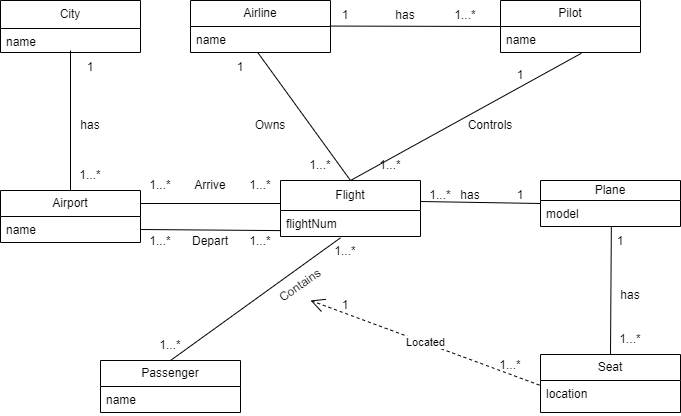

The diagram above was exported from draw.io. Its source (the exported page's mxGraphModel, read from the mxfile embedded in the PNG):
<mxGraphModel dx="1499" dy="686" grid="1" gridSize="10" guides="1" tooltips="1" connect="1" arrows="1" fold="1" page="1" pageScale="1" pageWidth="850" pageHeight="1100" math="0" shadow="0">
  <root>
    <mxCell id="0" />
    <mxCell id="1" parent="0" />
    <mxCell id="msEbZCA5uTG-FZUlN6EF-10" value="City" style="swimlane;fontStyle=0;childLayout=stackLayout;horizontal=1;startSize=28;fillColor=none;horizontalStack=0;resizeParent=1;resizeParentMax=0;resizeLast=0;collapsible=1;marginBottom=0;whiteSpace=wrap;html=1;" vertex="1" parent="1">
      <mxGeometry x="50" y="120" width="140" height="52" as="geometry" />
    </mxCell>
    <mxCell id="msEbZCA5uTG-FZUlN6EF-11" value="name" style="text;strokeColor=none;fillColor=none;align=left;verticalAlign=top;spacingLeft=4;spacingRight=4;overflow=hidden;rotatable=0;points=[[0,0.5],[1,0.5]];portConstraint=eastwest;whiteSpace=wrap;html=1;" vertex="1" parent="msEbZCA5uTG-FZUlN6EF-10">
      <mxGeometry y="28" width="140" height="24" as="geometry" />
    </mxCell>
    <mxCell id="msEbZCA5uTG-FZUlN6EF-14" value="Airport" style="swimlane;fontStyle=0;childLayout=stackLayout;horizontal=1;startSize=26;fillColor=none;horizontalStack=0;resizeParent=1;resizeParentMax=0;resizeLast=0;collapsible=1;marginBottom=0;whiteSpace=wrap;html=1;" vertex="1" parent="1">
      <mxGeometry x="50" y="310" width="140" height="52" as="geometry" />
    </mxCell>
    <mxCell id="msEbZCA5uTG-FZUlN6EF-15" value="name" style="text;strokeColor=none;fillColor=none;align=left;verticalAlign=top;spacingLeft=4;spacingRight=4;overflow=hidden;rotatable=0;points=[[0,0.5],[1,0.5]];portConstraint=eastwest;whiteSpace=wrap;html=1;" vertex="1" parent="msEbZCA5uTG-FZUlN6EF-14">
      <mxGeometry y="26" width="140" height="26" as="geometry" />
    </mxCell>
    <mxCell id="msEbZCA5uTG-FZUlN6EF-18" value="Passenger" style="swimlane;fontStyle=0;childLayout=stackLayout;horizontal=1;startSize=26;fillColor=none;horizontalStack=0;resizeParent=1;resizeParentMax=0;resizeLast=0;collapsible=1;marginBottom=0;whiteSpace=wrap;html=1;" vertex="1" parent="1">
      <mxGeometry x="150" y="480" width="140" height="52" as="geometry" />
    </mxCell>
    <mxCell id="msEbZCA5uTG-FZUlN6EF-19" value="name" style="text;strokeColor=none;fillColor=none;align=left;verticalAlign=top;spacingLeft=4;spacingRight=4;overflow=hidden;rotatable=0;points=[[0,0.5],[1,0.5]];portConstraint=eastwest;whiteSpace=wrap;html=1;" vertex="1" parent="msEbZCA5uTG-FZUlN6EF-18">
      <mxGeometry y="26" width="140" height="26" as="geometry" />
    </mxCell>
    <mxCell id="msEbZCA5uTG-FZUlN6EF-22" value="Flight" style="swimlane;fontStyle=0;childLayout=stackLayout;horizontal=1;startSize=30;fillColor=none;horizontalStack=0;resizeParent=1;resizeParentMax=0;resizeLast=0;collapsible=1;marginBottom=0;whiteSpace=wrap;html=1;" vertex="1" parent="1">
      <mxGeometry x="330" y="300" width="140" height="56" as="geometry" />
    </mxCell>
    <mxCell id="msEbZCA5uTG-FZUlN6EF-23" value="flightNum" style="text;strokeColor=none;fillColor=none;align=left;verticalAlign=top;spacingLeft=4;spacingRight=4;overflow=hidden;rotatable=0;points=[[0,0.5],[1,0.5]];portConstraint=eastwest;whiteSpace=wrap;html=1;" vertex="1" parent="msEbZCA5uTG-FZUlN6EF-22">
      <mxGeometry y="30" width="140" height="26" as="geometry" />
    </mxCell>
    <mxCell id="msEbZCA5uTG-FZUlN6EF-26" value="Airline" style="swimlane;fontStyle=0;childLayout=stackLayout;horizontal=1;startSize=26;fillColor=none;horizontalStack=0;resizeParent=1;resizeParentMax=0;resizeLast=0;collapsible=1;marginBottom=0;whiteSpace=wrap;html=1;" vertex="1" parent="1">
      <mxGeometry x="240" y="120" width="140" height="52" as="geometry" />
    </mxCell>
    <mxCell id="msEbZCA5uTG-FZUlN6EF-27" value="name" style="text;strokeColor=none;fillColor=none;align=left;verticalAlign=top;spacingLeft=4;spacingRight=4;overflow=hidden;rotatable=0;points=[[0,0.5],[1,0.5]];portConstraint=eastwest;whiteSpace=wrap;html=1;" vertex="1" parent="msEbZCA5uTG-FZUlN6EF-26">
      <mxGeometry y="26" width="140" height="26" as="geometry" />
    </mxCell>
    <mxCell id="msEbZCA5uTG-FZUlN6EF-30" value="Pilot" style="swimlane;fontStyle=0;childLayout=stackLayout;horizontal=1;startSize=26;fillColor=none;horizontalStack=0;resizeParent=1;resizeParentMax=0;resizeLast=0;collapsible=1;marginBottom=0;whiteSpace=wrap;html=1;" vertex="1" parent="1">
      <mxGeometry x="550" y="120" width="140" height="52" as="geometry" />
    </mxCell>
    <mxCell id="msEbZCA5uTG-FZUlN6EF-31" value="name" style="text;strokeColor=none;fillColor=none;align=left;verticalAlign=top;spacingLeft=4;spacingRight=4;overflow=hidden;rotatable=0;points=[[0,0.5],[1,0.5]];portConstraint=eastwest;whiteSpace=wrap;html=1;" vertex="1" parent="msEbZCA5uTG-FZUlN6EF-30">
      <mxGeometry y="26" width="140" height="26" as="geometry" />
    </mxCell>
    <mxCell id="msEbZCA5uTG-FZUlN6EF-34" value="Plane" style="swimlane;fontStyle=0;childLayout=stackLayout;horizontal=1;startSize=20;fillColor=none;horizontalStack=0;resizeParent=1;resizeParentMax=0;resizeLast=0;collapsible=1;marginBottom=0;whiteSpace=wrap;html=1;" vertex="1" parent="1">
      <mxGeometry x="590" y="300" width="140" height="46" as="geometry" />
    </mxCell>
    <mxCell id="msEbZCA5uTG-FZUlN6EF-35" value="model" style="text;strokeColor=none;fillColor=none;align=left;verticalAlign=top;spacingLeft=4;spacingRight=4;overflow=hidden;rotatable=0;points=[[0,0.5],[1,0.5]];portConstraint=eastwest;whiteSpace=wrap;html=1;" vertex="1" parent="msEbZCA5uTG-FZUlN6EF-34">
      <mxGeometry y="20" width="140" height="26" as="geometry" />
    </mxCell>
    <mxCell id="msEbZCA5uTG-FZUlN6EF-38" value="Seat" style="swimlane;fontStyle=0;childLayout=stackLayout;horizontal=1;startSize=26;fillColor=none;horizontalStack=0;resizeParent=1;resizeParentMax=0;resizeLast=0;collapsible=1;marginBottom=0;whiteSpace=wrap;html=1;" vertex="1" parent="1">
      <mxGeometry x="590" y="474" width="140" height="58" as="geometry" />
    </mxCell>
    <mxCell id="msEbZCA5uTG-FZUlN6EF-39" value="location" style="text;strokeColor=none;fillColor=none;align=left;verticalAlign=top;spacingLeft=4;spacingRight=4;overflow=hidden;rotatable=0;points=[[0,0.5],[1,0.5]];portConstraint=eastwest;whiteSpace=wrap;html=1;" vertex="1" parent="msEbZCA5uTG-FZUlN6EF-38">
      <mxGeometry y="26" width="140" height="32" as="geometry" />
    </mxCell>
    <mxCell id="msEbZCA5uTG-FZUlN6EF-42" value="" style="endArrow=none;html=1;rounded=0;entryX=0.5;entryY=0;entryDx=0;entryDy=0;exitX=0.48;exitY=0.997;exitDx=0;exitDy=0;exitPerimeter=0;" edge="1" parent="1" source="msEbZCA5uTG-FZUlN6EF-27" target="msEbZCA5uTG-FZUlN6EF-22">
      <mxGeometry width="50" height="50" relative="1" as="geometry">
        <mxPoint x="390" y="380" as="sourcePoint" />
        <mxPoint x="440" y="330" as="targetPoint" />
      </mxGeometry>
    </mxCell>
    <mxCell id="msEbZCA5uTG-FZUlN6EF-43" value="" style="endArrow=none;html=1;rounded=0;entryX=0.5;entryY=0;entryDx=0;entryDy=0;exitX=0.577;exitY=1.032;exitDx=0;exitDy=0;exitPerimeter=0;" edge="1" parent="1" source="msEbZCA5uTG-FZUlN6EF-31" target="msEbZCA5uTG-FZUlN6EF-22">
      <mxGeometry width="50" height="50" relative="1" as="geometry">
        <mxPoint x="390" y="380" as="sourcePoint" />
        <mxPoint x="440" y="330" as="targetPoint" />
      </mxGeometry>
    </mxCell>
    <mxCell id="msEbZCA5uTG-FZUlN6EF-44" value="" style="endArrow=none;html=1;rounded=0;exitX=0;exitY=0.5;exitDx=0;exitDy=0;" edge="1" parent="1" source="msEbZCA5uTG-FZUlN6EF-34">
      <mxGeometry width="50" height="50" relative="1" as="geometry">
        <mxPoint x="390" y="380" as="sourcePoint" />
        <mxPoint x="470" y="321" as="targetPoint" />
      </mxGeometry>
    </mxCell>
    <mxCell id="msEbZCA5uTG-FZUlN6EF-45" value="" style="endArrow=none;html=1;rounded=0;exitX=0.428;exitY=1.053;exitDx=0;exitDy=0;exitPerimeter=0;entryX=0.5;entryY=0;entryDx=0;entryDy=0;" edge="1" parent="1" source="msEbZCA5uTG-FZUlN6EF-23" target="msEbZCA5uTG-FZUlN6EF-18">
      <mxGeometry width="50" height="50" relative="1" as="geometry">
        <mxPoint x="390" y="380" as="sourcePoint" />
        <mxPoint x="440" y="330" as="targetPoint" />
      </mxGeometry>
    </mxCell>
    <mxCell id="msEbZCA5uTG-FZUlN6EF-46" value="" style="endArrow=none;html=1;rounded=0;exitX=1;exitY=0.25;exitDx=0;exitDy=0;" edge="1" parent="1" source="msEbZCA5uTG-FZUlN6EF-14">
      <mxGeometry width="50" height="50" relative="1" as="geometry">
        <mxPoint x="390" y="380" as="sourcePoint" />
        <mxPoint x="330" y="323" as="targetPoint" />
      </mxGeometry>
    </mxCell>
    <mxCell id="msEbZCA5uTG-FZUlN6EF-47" value="" style="endArrow=none;html=1;rounded=0;exitX=1;exitY=0.5;exitDx=0;exitDy=0;entryX=-0.001;entryY=0.773;entryDx=0;entryDy=0;entryPerimeter=0;" edge="1" parent="1" source="msEbZCA5uTG-FZUlN6EF-15" target="msEbZCA5uTG-FZUlN6EF-23">
      <mxGeometry width="50" height="50" relative="1" as="geometry">
        <mxPoint x="390" y="380" as="sourcePoint" />
        <mxPoint x="440" y="330" as="targetPoint" />
      </mxGeometry>
    </mxCell>
    <mxCell id="msEbZCA5uTG-FZUlN6EF-49" value="Located" style="endArrow=open;endSize=12;dashed=1;html=1;rounded=0;exitX=-0.007;exitY=0.145;exitDx=0;exitDy=0;exitPerimeter=0;entryX=0.333;entryY=0.667;entryDx=0;entryDy=0;entryPerimeter=0;" edge="1" parent="1" source="msEbZCA5uTG-FZUlN6EF-39">
      <mxGeometry width="160" relative="1" as="geometry">
        <mxPoint x="340" y="360" as="sourcePoint" />
        <mxPoint x="359.98" y="420.01" as="targetPoint" />
      </mxGeometry>
    </mxCell>
    <mxCell id="msEbZCA5uTG-FZUlN6EF-52" value="1...*" style="text;html=1;align=center;verticalAlign=middle;whiteSpace=wrap;rounded=0;" vertex="1" parent="1">
      <mxGeometry x="530" y="470" width="60" height="30" as="geometry" />
    </mxCell>
    <mxCell id="msEbZCA5uTG-FZUlN6EF-55" value="1" style="text;html=1;align=center;verticalAlign=middle;whiteSpace=wrap;rounded=0;" vertex="1" parent="1">
      <mxGeometry x="365" y="410" width="60" height="30" as="geometry" />
    </mxCell>
    <mxCell id="msEbZCA5uTG-FZUlN6EF-56" value="Contains" style="text;html=1;align=center;verticalAlign=middle;whiteSpace=wrap;rounded=0;rotation=-35;" vertex="1" parent="1">
      <mxGeometry x="320" y="390" width="60" height="30" as="geometry" />
    </mxCell>
    <mxCell id="msEbZCA5uTG-FZUlN6EF-57" value="1...*" style="text;html=1;align=center;verticalAlign=middle;whiteSpace=wrap;rounded=0;" vertex="1" parent="1">
      <mxGeometry x="190" y="450" width="60" height="30" as="geometry" />
    </mxCell>
    <mxCell id="msEbZCA5uTG-FZUlN6EF-58" value="1...*" style="text;html=1;align=center;verticalAlign=middle;whiteSpace=wrap;rounded=0;" vertex="1" parent="1">
      <mxGeometry x="365" y="356" width="60" height="30" as="geometry" />
    </mxCell>
    <mxCell id="msEbZCA5uTG-FZUlN6EF-60" value="" style="endArrow=none;html=1;rounded=0;exitX=0.5;exitY=0;exitDx=0;exitDy=0;entryX=0.506;entryY=1.018;entryDx=0;entryDy=0;entryPerimeter=0;" edge="1" parent="1" source="msEbZCA5uTG-FZUlN6EF-38" target="msEbZCA5uTG-FZUlN6EF-35">
      <mxGeometry width="50" height="50" relative="1" as="geometry">
        <mxPoint x="390" y="380" as="sourcePoint" />
        <mxPoint x="440" y="330" as="targetPoint" />
      </mxGeometry>
    </mxCell>
    <mxCell id="msEbZCA5uTG-FZUlN6EF-61" value="1" style="text;html=1;align=center;verticalAlign=middle;whiteSpace=wrap;rounded=0;" vertex="1" parent="1">
      <mxGeometry x="640" y="346" width="60" height="30" as="geometry" />
    </mxCell>
    <mxCell id="msEbZCA5uTG-FZUlN6EF-62" value="1...*" style="text;html=1;align=center;verticalAlign=middle;whiteSpace=wrap;rounded=0;" vertex="1" parent="1">
      <mxGeometry x="650" y="444" width="60" height="30" as="geometry" />
    </mxCell>
    <mxCell id="msEbZCA5uTG-FZUlN6EF-63" value="has" style="text;html=1;align=center;verticalAlign=middle;whiteSpace=wrap;rounded=0;" vertex="1" parent="1">
      <mxGeometry x="650" y="400" width="60" height="30" as="geometry" />
    </mxCell>
    <mxCell id="msEbZCA5uTG-FZUlN6EF-64" value="has" style="text;html=1;align=center;verticalAlign=middle;whiteSpace=wrap;rounded=0;" vertex="1" parent="1">
      <mxGeometry x="490" y="300" width="60" height="30" as="geometry" />
    </mxCell>
    <mxCell id="msEbZCA5uTG-FZUlN6EF-65" value="1" style="text;html=1;align=center;verticalAlign=middle;whiteSpace=wrap;rounded=0;" vertex="1" parent="1">
      <mxGeometry x="540" y="300" width="60" height="30" as="geometry" />
    </mxCell>
    <mxCell id="msEbZCA5uTG-FZUlN6EF-66" value="1...*" style="text;html=1;align=center;verticalAlign=middle;whiteSpace=wrap;rounded=0;" vertex="1" parent="1">
      <mxGeometry x="460" y="300" width="60" height="30" as="geometry" />
    </mxCell>
    <mxCell id="msEbZCA5uTG-FZUlN6EF-68" value="Controls" style="text;html=1;align=center;verticalAlign=middle;whiteSpace=wrap;rounded=0;" vertex="1" parent="1">
      <mxGeometry x="510" y="230" width="60" height="30" as="geometry" />
    </mxCell>
    <mxCell id="msEbZCA5uTG-FZUlN6EF-69" value="1" style="text;html=1;align=center;verticalAlign=middle;whiteSpace=wrap;rounded=0;" vertex="1" parent="1">
      <mxGeometry x="540" y="180" width="60" height="30" as="geometry" />
    </mxCell>
    <mxCell id="msEbZCA5uTG-FZUlN6EF-70" value="1...*" style="text;html=1;align=center;verticalAlign=middle;whiteSpace=wrap;rounded=0;" vertex="1" parent="1">
      <mxGeometry x="410" y="270" width="60" height="30" as="geometry" />
    </mxCell>
    <mxCell id="msEbZCA5uTG-FZUlN6EF-72" value="1" style="text;html=1;align=center;verticalAlign=middle;whiteSpace=wrap;rounded=0;" vertex="1" parent="1">
      <mxGeometry x="260" y="172" width="60" height="30" as="geometry" />
    </mxCell>
    <mxCell id="msEbZCA5uTG-FZUlN6EF-73" value="Owns" style="text;html=1;align=center;verticalAlign=middle;whiteSpace=wrap;rounded=0;" vertex="1" parent="1">
      <mxGeometry x="290" y="230" width="60" height="30" as="geometry" />
    </mxCell>
    <mxCell id="msEbZCA5uTG-FZUlN6EF-74" value="1...*" style="text;html=1;align=center;verticalAlign=middle;whiteSpace=wrap;rounded=0;" vertex="1" parent="1">
      <mxGeometry x="340" y="270" width="60" height="30" as="geometry" />
    </mxCell>
    <mxCell id="msEbZCA5uTG-FZUlN6EF-75" value="1...*" style="text;html=1;align=center;verticalAlign=middle;whiteSpace=wrap;rounded=0;" vertex="1" parent="1">
      <mxGeometry x="180" y="290" width="60" height="30" as="geometry" />
    </mxCell>
    <mxCell id="msEbZCA5uTG-FZUlN6EF-76" value="Arrive" style="text;html=1;align=center;verticalAlign=middle;whiteSpace=wrap;rounded=0;" vertex="1" parent="1">
      <mxGeometry x="230" y="290" width="60" height="30" as="geometry" />
    </mxCell>
    <mxCell id="msEbZCA5uTG-FZUlN6EF-77" value="1...*" style="text;html=1;align=center;verticalAlign=middle;whiteSpace=wrap;rounded=0;" vertex="1" parent="1">
      <mxGeometry x="280" y="290" width="60" height="30" as="geometry" />
    </mxCell>
    <mxCell id="msEbZCA5uTG-FZUlN6EF-78" value="1...*" style="text;html=1;align=center;verticalAlign=middle;whiteSpace=wrap;rounded=0;" vertex="1" parent="1">
      <mxGeometry x="180" y="346" width="60" height="30" as="geometry" />
    </mxCell>
    <mxCell id="msEbZCA5uTG-FZUlN6EF-79" value="Depart" style="text;html=1;align=center;verticalAlign=middle;whiteSpace=wrap;rounded=0;" vertex="1" parent="1">
      <mxGeometry x="230" y="346" width="60" height="30" as="geometry" />
    </mxCell>
    <mxCell id="msEbZCA5uTG-FZUlN6EF-80" value="1...*" style="text;html=1;align=center;verticalAlign=middle;whiteSpace=wrap;rounded=0;" vertex="1" parent="1">
      <mxGeometry x="280" y="346" width="60" height="30" as="geometry" />
    </mxCell>
    <mxCell id="msEbZCA5uTG-FZUlN6EF-81" value="" style="endArrow=none;html=1;rounded=0;entryX=0.5;entryY=0;entryDx=0;entryDy=0;" edge="1" parent="1" target="msEbZCA5uTG-FZUlN6EF-14">
      <mxGeometry width="50" height="50" relative="1" as="geometry">
        <mxPoint x="120" y="170" as="sourcePoint" />
        <mxPoint x="440" y="330" as="targetPoint" />
      </mxGeometry>
    </mxCell>
    <mxCell id="msEbZCA5uTG-FZUlN6EF-82" value="1" style="text;html=1;align=center;verticalAlign=middle;whiteSpace=wrap;rounded=0;" vertex="1" parent="1">
      <mxGeometry x="110" y="172" width="60" height="30" as="geometry" />
    </mxCell>
    <mxCell id="msEbZCA5uTG-FZUlN6EF-83" value="has" style="text;html=1;align=center;verticalAlign=middle;whiteSpace=wrap;rounded=0;" vertex="1" parent="1">
      <mxGeometry x="110" y="230" width="60" height="30" as="geometry" />
    </mxCell>
    <mxCell id="msEbZCA5uTG-FZUlN6EF-84" value="1...*" style="text;html=1;align=center;verticalAlign=middle;whiteSpace=wrap;rounded=0;" vertex="1" parent="1">
      <mxGeometry x="110" y="280" width="60" height="30" as="geometry" />
    </mxCell>
    <mxCell id="msEbZCA5uTG-FZUlN6EF-85" value="" style="endArrow=none;html=1;rounded=0;exitX=0.993;exitY=-0.017;exitDx=0;exitDy=0;exitPerimeter=0;entryX=0;entryY=0.5;entryDx=0;entryDy=0;" edge="1" parent="1" source="msEbZCA5uTG-FZUlN6EF-27" target="msEbZCA5uTG-FZUlN6EF-30">
      <mxGeometry width="50" height="50" relative="1" as="geometry">
        <mxPoint x="390" y="380" as="sourcePoint" />
        <mxPoint x="440" y="330" as="targetPoint" />
      </mxGeometry>
    </mxCell>
    <mxCell id="msEbZCA5uTG-FZUlN6EF-86" value="1" style="text;html=1;align=center;verticalAlign=middle;whiteSpace=wrap;rounded=0;" vertex="1" parent="1">
      <mxGeometry x="365" y="120" width="60" height="30" as="geometry" />
    </mxCell>
    <mxCell id="msEbZCA5uTG-FZUlN6EF-88" value="1...*" style="text;html=1;align=center;verticalAlign=middle;whiteSpace=wrap;rounded=0;" vertex="1" parent="1">
      <mxGeometry x="485" y="120" width="60" height="30" as="geometry" />
    </mxCell>
    <mxCell id="msEbZCA5uTG-FZUlN6EF-90" value="has" style="text;html=1;align=center;verticalAlign=middle;whiteSpace=wrap;rounded=0;" vertex="1" parent="1">
      <mxGeometry x="425" y="120" width="60" height="30" as="geometry" />
    </mxCell>
  </root>
</mxGraphModel>